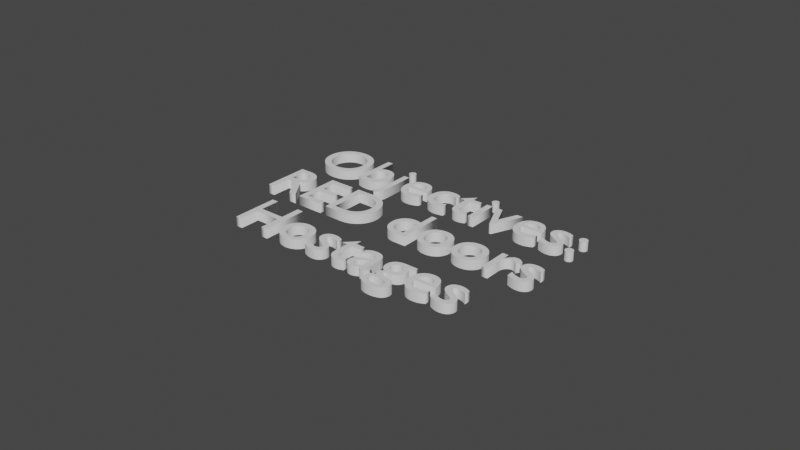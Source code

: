# Source: Objectives.blend  (saved by Blender 2.93.21; exported with 4.5.12 LTS)
import bpy
from mathutils import Matrix  # noqa: F401  (used for matrix-valued properties, if any)

bpy.ops.wm.read_factory_settings(use_empty=True)
scene = bpy.context.scene
scene.name = 'Scene'

# ---- collections
col_collection = bpy.data.collections.new('Collection'); scene.collection.children.link(col_collection)

# ---- world
world_world = bpy.data.worlds.new('World'); scene.world = world_world
world_world.use_nodes = True; world_world.node_tree.nodes.clear()
_N = world_world.node_tree.nodes; _L = world_world.node_tree.links
n0 = _N.new('ShaderNodeOutputWorld'); n0.name = 'World Output'; n0.location = (300, 300)
n1 = _N.new('ShaderNodeBackground'); n1.name = 'Background'; n1.location = (10, 300)
n1.inputs[0].default_value = (0.05088, 0.05088, 0.05088, 1.0)
_L.new(n1.outputs[0], n0.inputs[0])
n0.is_active_output = True
world_world.color = (0.05088, 0.05088, 0.05088)
world_world.use_sun_shadow = False
world_world.sun_shadow_jitter_overblur = 0.0

# ---- curves / text
txt_text = bpy.data.curves.new('Text', 'FONT')
txt_text.dimensions = '2D'
txt_text.body = 'Objectives:\nRED doors\nHostages'
txt_text.extrude = 0.07
txt_text.resolution_u = 64
txt_text.align_x = 'CENTER'

# ---- objects
ob_text = bpy.data.objects.new('Text', txt_text)

# ---- transforms, parenting, visibility, modifiers, constraints
ob_text.location = (0.0, 0.0, 0.0)

# ---- collection membership
scene.collection.objects.link(ob_text)

# ---- scene / render settings (as saved in the file)
scene.frame_start = 1; scene.frame_end = 250; scene.frame_set(1)
scene.render.engine = 'BLENDER_EEVEE_NEXT'
scene.cycles.use_denoising = False
scene.cycles.samples = 128
scene.cycles.sampling_pattern = 'TABULATED_SOBOL'
scene.cycles.use_adaptive_sampling = False
scene.cycles.use_light_tree = False
scene.view_settings.view_transform = 'Filmic'
bpy.context.view_layer.update()

# ---- added for rendering (the .blend has no active camera and no usable light): camera, sun
cam_auto = bpy.data.cameras.new('AutoCamera')
cam_auto.lens = 50.0
cam_auto.sensor_width = 36.0
cam_auto.clip_end = 1000.0
ob_auto_camera = bpy.data.objects.new('AutoCamera', cam_auto)
scene.collection.objects.link(ob_auto_camera)
ob_auto_camera.location = (8.43117, -10.8274, 6.76494)
ob_auto_camera.rotation_euler = (1.09748, -7.21219e-08, 0.694738)
scene.camera = ob_auto_camera
light_auto_sun = bpy.data.lights.new('AutoSun', 'SUN')
light_auto_sun.energy = 3.0
light_auto_sun.angle = 0.0523599
ob_auto_sun = bpy.data.objects.new('AutoSun', light_auto_sun)
scene.collection.objects.link(ob_auto_sun)
ob_auto_sun.rotation_euler = (0.872665, 0.174533, 0.523599)
bpy.context.view_layer.update()
